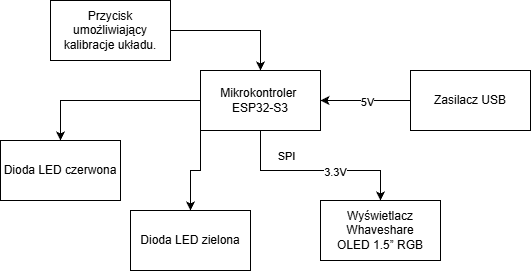

The diagram above was exported from draw.io. Its source (the exported page's mxGraphModel, read from the mxfile embedded in the PNG):
<mxGraphModel dx="1384" dy="837" grid="1" gridSize="10" guides="1" tooltips="1" connect="1" arrows="1" fold="1" page="1" pageScale="1" pageWidth="827" pageHeight="1169" math="0" shadow="0">
  <root>
    <mxCell id="0" />
    <mxCell id="1" parent="0" />
    <mxCell id="yrg1RKQbxThN8I0Vklwu-3" edge="1" parent="1" source="yrg1RKQbxThN8I0Vklwu-1" style="edgeStyle=orthogonalEdgeStyle;rounded=0;orthogonalLoop=1;jettySize=auto;html=1;entryX=0.5;entryY=0;entryDx=0;entryDy=0;" target="yrg1RKQbxThN8I0Vklwu-2">
      <mxGeometry relative="1" as="geometry">
        <Array as="points">
          <mxPoint x="310" y="210" />
          <mxPoint x="430" y="210" />
        </Array>
      </mxGeometry>
    </mxCell>
    <mxCell id="yrg1RKQbxThN8I0Vklwu-4" connectable="0" parent="yrg1RKQbxThN8I0Vklwu-3" style="edgeLabel;html=1;align=center;verticalAlign=middle;resizable=0;points=[];" value="SPI" vertex="1">
      <mxGeometry relative="1" x="-0.1417" y="1" as="geometry">
        <mxPoint x="-17" y="-14" as="offset" />
      </mxGeometry>
    </mxCell>
    <mxCell id="qGsK1jQNxzpbl8C3LSvg-3" connectable="0" parent="yrg1RKQbxThN8I0Vklwu-3" style="edgeLabel;html=1;align=center;verticalAlign=middle;resizable=0;points=[];" value="3.3V" vertex="1">
      <mxGeometry relative="1" x="0.2" y="-1" as="geometry">
        <mxPoint as="offset" />
      </mxGeometry>
    </mxCell>
    <mxCell id="yrg1RKQbxThN8I0Vklwu-11" edge="1" parent="1" source="yrg1RKQbxThN8I0Vklwu-1" style="edgeStyle=orthogonalEdgeStyle;rounded=0;orthogonalLoop=1;jettySize=auto;html=1;entryX=0.5;entryY=0;entryDx=0;entryDy=0;" target="yrg1RKQbxThN8I0Vklwu-10">
      <mxGeometry relative="1" as="geometry" />
    </mxCell>
    <mxCell id="qGsK1jQNxzpbl8C3LSvg-5" edge="1" parent="1" source="yrg1RKQbxThN8I0Vklwu-1" style="edgeStyle=orthogonalEdgeStyle;rounded=0;orthogonalLoop=1;jettySize=auto;html=1;exitX=0;exitY=1;exitDx=0;exitDy=0;entryX=0.5;entryY=0;entryDx=0;entryDy=0;" target="qGsK1jQNxzpbl8C3LSvg-4">
      <mxGeometry relative="1" as="geometry" />
    </mxCell>
    <mxCell id="yrg1RKQbxThN8I0Vklwu-1" parent="1" style="rounded=0;whiteSpace=wrap;html=1;" value="Mikrokontroler&amp;nbsp;&lt;div&gt;ESP32-S3&lt;/div&gt;" vertex="1">
      <mxGeometry height="60" width="120" x="250" y="110" as="geometry" />
    </mxCell>
    <mxCell id="yrg1RKQbxThN8I0Vklwu-2" parent="1" style="rounded=0;whiteSpace=wrap;html=1;" value="&lt;font&gt;Wyświetlacz&lt;/font&gt;&lt;div&gt;&lt;span style=&quot;line-height: 115%; font-family: Aptos, sans-serif;&quot;&gt;&lt;font&gt;Whaveshare&lt;br/&gt;OLED 1.5” RGB&lt;/font&gt;&lt;/span&gt;&lt;/div&gt;" vertex="1">
      <mxGeometry height="60" width="120" x="370" y="240" as="geometry" />
    </mxCell>
    <mxCell id="yrg1RKQbxThN8I0Vklwu-6" edge="1" parent="1" source="yrg1RKQbxThN8I0Vklwu-5" style="edgeStyle=orthogonalEdgeStyle;rounded=0;orthogonalLoop=1;jettySize=auto;html=1;entryX=1;entryY=0.5;entryDx=0;entryDy=0;" target="yrg1RKQbxThN8I0Vklwu-1">
      <mxGeometry relative="1" as="geometry" />
    </mxCell>
    <mxCell id="yrg1RKQbxThN8I0Vklwu-8" connectable="0" parent="yrg1RKQbxThN8I0Vklwu-6" style="edgeLabel;html=1;align=center;verticalAlign=middle;resizable=0;points=[];" value="5V" vertex="1">
      <mxGeometry relative="1" x="-0.0222" y="1" as="geometry">
        <mxPoint as="offset" />
      </mxGeometry>
    </mxCell>
    <mxCell id="yrg1RKQbxThN8I0Vklwu-5" parent="1" style="rounded=0;whiteSpace=wrap;html=1;" value="Zasilacz USB" vertex="1">
      <mxGeometry height="60" width="120" x="460" y="110" as="geometry" />
    </mxCell>
    <mxCell id="yrg1RKQbxThN8I0Vklwu-10" parent="1" style="rounded=0;whiteSpace=wrap;html=1;" value="Dioda LED czerwona" vertex="1">
      <mxGeometry height="60" width="120" x="50" y="180" as="geometry" />
    </mxCell>
    <mxCell id="yrg1RKQbxThN8I0Vklwu-13" edge="1" parent="1" source="yrg1RKQbxThN8I0Vklwu-12" style="edgeStyle=orthogonalEdgeStyle;rounded=0;orthogonalLoop=1;jettySize=auto;html=1;" target="yrg1RKQbxThN8I0Vklwu-1">
      <mxGeometry relative="1" as="geometry" />
    </mxCell>
    <mxCell id="yrg1RKQbxThN8I0Vklwu-12" parent="1" style="rounded=0;whiteSpace=wrap;html=1;" value="Przycisk umożliwiający kalibracje układu." vertex="1">
      <mxGeometry height="60" width="120" x="100" y="40" as="geometry" />
    </mxCell>
    <mxCell id="qGsK1jQNxzpbl8C3LSvg-4" parent="1" style="rounded=0;whiteSpace=wrap;html=1;" value="Dioda LED zielona" vertex="1">
      <mxGeometry height="60" width="120" x="180" y="250" as="geometry" />
    </mxCell>
  </root>
</mxGraphModel>